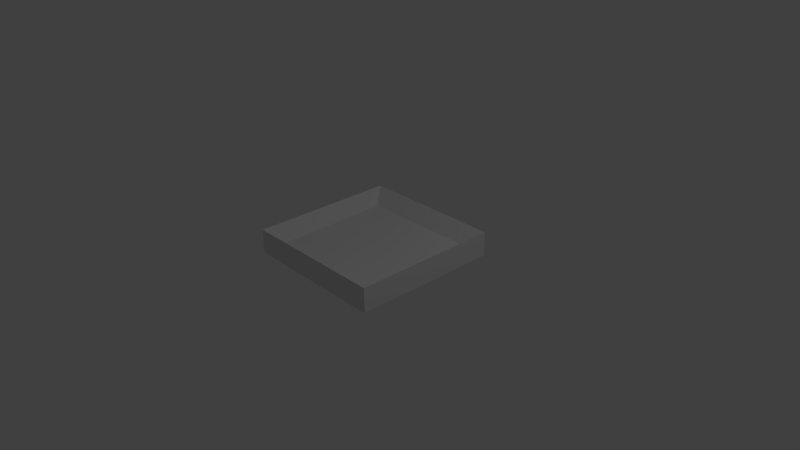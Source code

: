 # Source: board.blend  (saved by Blender 2.71.0; exported with 4.5.12 LTS)
import bpy
from mathutils import Matrix  # noqa: F401  (used for matrix-valued properties, if any)

bpy.ops.wm.read_factory_settings(use_empty=True)
scene = bpy.context.scene
scene.name = 'Scene'

# ---- collections
col_collection_1 = bpy.data.collections.new('Collection 1'); scene.collection.children.link(col_collection_1)

# ---- materials (node trees are filled in below, after node groups)
mat_board = bpy.data.materials.new('board')
mat_board.alpha_threshold = 0.0
mat_board.use_transparent_shadow = False
mat_board.preview_render_type = 'CUBE'
mat_board.roughness = 0.5
mat_board.line_color = (0.0, 0.0, 0.0, 1.0)

# ---- material node trees

# ---- world
world_world = bpy.data.worlds.new('World'); scene.world = world_world
world_world.color = (0.05088, 0.05088, 0.05088)
world_world.use_sun_shadow = False
world_world.sun_shadow_jitter_overblur = 0.0
world_world.cycles.sampling_method = 'MANUAL'
world_world.cycles.sample_map_resolution = 256

# ---- cameras
cam_camera = bpy.data.cameras.new('Camera')
cam_camera.clip_end = 100.0
cam_camera.lens = 35.0
cam_camera.sensor_width = 32.0
cam_camera.sensor_height = 18.0
cam_camera.ortho_scale = 7.314
cam_camera.dof.focus_distance = 0.0
cam_camera.dof.aperture_fstop = 128.0

# ---- lights
light_lamp = bpy.data.lights.new('Lamp', 'POINT')
light_lamp.transmission_factor = 0.0
light_lamp.cutoff_distance = 30.0
light_lamp.energy = 100.0
light_lamp.shadow_buffer_clip_start = 1.001
light_lamp.shadow_soft_size = 0.1
light_lamp.shadow_maximum_resolution = 0.006
light_lamp.use_absolute_resolution = True
light_lamp.cycles.use_multiple_importance_sampling = False

# ---- meshes
me_board_cube_001 = bpy.data.meshes.new('Board_Cube.001')
me_board_cube_001.from_pydata([(-1.0, 1.0, -0.6694), (-1.0, 1.0, -1.0), (-1.0, 0.806, -1.0), (1.0, 1.0, -0.6694), (1.0, 1.0, -1.0), (0.8267, 1.0, -1.0), (1.0, -1.0, -0.6694), (1.0, -1.0, -1.0), (1.0, -0.8133, -1.0), (-1.0, -1.0, -0.6694), (-1.0, -1.0, -1.0), (-0.8166, -1.0, -1.0), (1.0, 0.806, -1.0), (-0.8398, 0.7913, -0.8607), (-0.8166, 1.0, -0.6694), (0.8267, 1.0, -0.6694), (-0.8166, 1.0, -1.0), (0.8267, -1.0, -0.6694), (0.8267, -1.0, -1.0), (0.8267, 0.806, -1.0), (0.8267, 0.806, -0.8583), (-0.8166, -1.0, -0.6694), (-0.8166, 0.806, -1.0), (-1.0, 0.806, -0.6694), (-1.0, -0.8133, -1.0), (1.0, 0.806, -0.6694), (-0.8166, -0.8133, -0.866), (0.8267, -0.8133, -1.0), (0.8267, -0.8133, -0.8918), (-0.8166, -0.8133, -1.0), (1.0, -0.8133, -0.6694), (-1.0, -0.8133, -0.6694)], [], [(0, 1, 2), (3, 4, 5), (6, 7, 8), (9, 10, 11), (5, 4, 12), (14, 0, 13), (15, 5, 16), (17, 18, 7), (16, 5, 19), (3, 15, 20), (21, 11, 18), (15, 14, 13), (14, 16, 1), (1, 16, 22), (23, 2, 24), (25, 12, 4), (19, 12, 8), (26, 13, 23), (22, 19, 27), (25, 20, 28), (28, 20, 13), (2, 22, 29), (30, 8, 12), (31, 24, 10), (27, 8, 7), (26, 31, 9), (29, 27, 18), (6, 30, 28), (28, 26, 21), (24, 29, 11), (23, 0, 2), (15, 3, 5), (30, 6, 8), (21, 9, 11), (19, 5, 12), (13, 0, 23), (14, 15, 16), (6, 17, 7), (22, 16, 19), (25, 3, 20), (17, 21, 18), (20, 15, 13), (0, 14, 1), (2, 1, 22), (31, 23, 24), (3, 25, 4), (27, 19, 8), (31, 26, 23), (29, 22, 27), (30, 25, 28), (26, 28, 13), (24, 2, 29), (25, 30, 12), (9, 31, 10), (18, 27, 7), (21, 26, 9), (11, 29, 18), (17, 6, 28), (17, 28, 21), (10, 24, 11)])
me_board_cube_001.materials.append(mat_board)
me_board_cube_001.use_remesh_preserve_volume = False
me_board_cube_001.use_remesh_preserve_attributes = False
me_board_cube_001.use_mirror_vertex_groups = False
me_board_cube_001.update()

# ---- objects
ob_board_cube_001 = bpy.data.objects.new('Board_Cube.001', me_board_cube_001)
ob_lamp = bpy.data.objects.new('Lamp', light_lamp)
ob_camera = bpy.data.objects.new('Camera', cam_camera)

# ---- transforms, parenting, visibility, modifiers, constraints
ob_board_cube_001.location = (0.0, 0.0, 1.0)
ob_board_cube_001.rotation_euler = (-6.281, 0.002279, -0.01703)
ob_board_cube_001.lineart.crease_threshold = 0.0
ob_lamp.location = (4.076, 1.005, 5.904)
ob_lamp.rotation_euler = (0.6503, 0.05522, 1.866)
ob_lamp.lock_rotations_4d = False
ob_lamp.empty_display_type = 'ARROWS'
ob_lamp.color = (0.0, 0.0, 0.0, 0.0)
ob_lamp.lineart.crease_threshold = 0.0
ob_camera.location = (7.481, -6.508, 5.344)
ob_camera.rotation_euler = (1.109, 0.01082, 0.8149)
ob_camera.lock_rotations_4d = False
ob_camera.empty_display_type = 'ARROWS'
ob_camera.color = (0.0, 0.0, 0.0, 0.0)
ob_camera.display_type = 'WIRE'
ob_camera.lineart.crease_threshold = 0.0

# ---- collection membership
col_collection_1.objects.link(ob_board_cube_001)
col_collection_1.objects.link(ob_lamp)
col_collection_1.objects.link(ob_camera)

# ---- scene / render settings (as saved in the file)
scene.camera = ob_camera
scene.frame_start = 1; scene.frame_end = 250; scene.frame_set(2)
scene.render.engine = 'BLENDER_EEVEE_NEXT'
scene.render.resolution_percentage = 50
scene.render.dither_intensity = 0.0
scene.cycles.use_denoising = False
scene.cycles.samples = 10
scene.cycles.sampling_pattern = 'TABULATED_SOBOL'
scene.cycles.light_sampling_threshold = 0.0
scene.cycles.use_adaptive_sampling = False
scene.cycles.use_light_tree = False
scene.cycles.blur_glossy = 0.0
scene.cycles.volume_bounces = 1
scene.cycles.pixel_filter_type = 'GAUSSIAN'
scene.cycles.sample_clamp_indirect = 0.0
scene.view_settings.view_transform = 'Standard'
bpy.context.view_layer.update()
